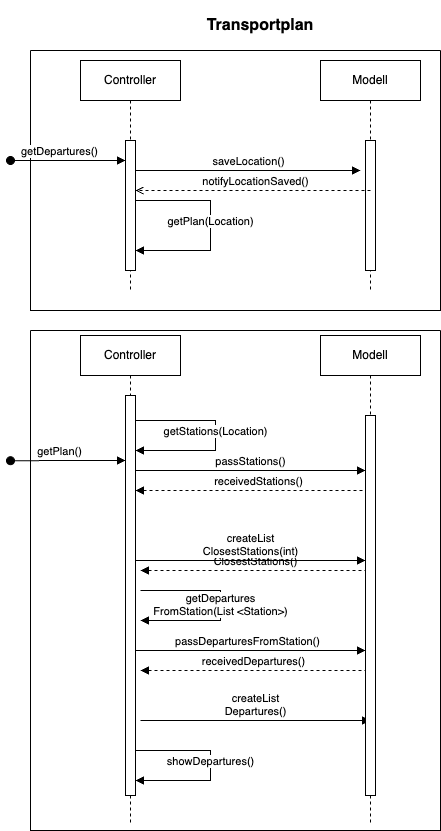

The diagram above was exported from draw.io. Its source (the exported page's mxGraphModel, read from the mxfile embedded in the PNG):
<mxGraphModel dx="849" dy="788" grid="1" gridSize="10" guides="1" tooltips="1" connect="1" arrows="1" fold="1" page="1" pageScale="1" pageWidth="1100" pageHeight="850" math="0" shadow="0">
  <root>
    <mxCell id="vZBly6OE1oizIqH1B-PK-0" />
    <mxCell id="vZBly6OE1oizIqH1B-PK-1" parent="vZBly6OE1oizIqH1B-PK-0" />
    <mxCell id="RorqGq43w7R0CpXMNa5y-17" value="" style="swimlane;startSize=0;" parent="vZBly6OE1oizIqH1B-PK-1" vertex="1">
      <mxGeometry x="80" y="340" width="410" height="500" as="geometry" />
    </mxCell>
    <mxCell id="RorqGq43w7R0CpXMNa5y-6" value="showDepartures()" style="html=1;verticalAlign=bottom;endArrow=none;edgeStyle=orthogonalEdgeStyle;elbow=vertical;rounded=0;startArrow=block;startFill=1;" parent="RorqGq43w7R0CpXMNa5y-17" edge="1">
      <mxGeometry x="-0.15" relative="1" as="geometry">
        <mxPoint x="105" y="450.0000000000001" as="sourcePoint" />
        <Array as="points">
          <mxPoint x="180" y="450" />
          <mxPoint x="180" y="420" />
          <mxPoint x="105" y="420" />
        </Array>
        <mxPoint x="105" y="400.0000000000001" as="targetPoint" />
        <mxPoint as="offset" />
      </mxGeometry>
    </mxCell>
    <mxCell id="RorqGq43w7R0CpXMNa5y-5" value="passStations()" style="html=1;verticalAlign=bottom;endArrow=block;edgeStyle=elbowEdgeStyle;elbow=horizontal;curved=0;rounded=0;" parent="RorqGq43w7R0CpXMNa5y-17" target="RorqGq43w7R0CpXMNa5y-4" edge="1">
      <mxGeometry relative="1" as="geometry">
        <mxPoint x="105" y="140" as="sourcePoint" />
        <Array as="points">
          <mxPoint x="230" y="140" />
        </Array>
        <mxPoint x="330" y="140.0000000000001" as="targetPoint" />
      </mxGeometry>
    </mxCell>
    <mxCell id="RorqGq43w7R0CpXMNa5y-18" value="passDeparturesFromStation()" style="html=1;verticalAlign=bottom;endArrow=block;edgeStyle=elbowEdgeStyle;elbow=horizontal;curved=0;rounded=0;" parent="RorqGq43w7R0CpXMNa5y-17" edge="1">
      <mxGeometry x="-0.0225" relative="1" as="geometry">
        <mxPoint x="105" y="320" as="sourcePoint" />
        <Array as="points">
          <mxPoint x="240" y="320" />
        </Array>
        <mxPoint x="335" y="320" as="targetPoint" />
        <mxPoint as="offset" />
      </mxGeometry>
    </mxCell>
    <mxCell id="RorqGq43w7R0CpXMNa5y-24" value="createdList&lt;div&gt;ClosestStations()&lt;/div&gt;" style="html=1;verticalAlign=bottom;endArrow=none;edgeStyle=elbowEdgeStyle;elbow=horizontal;curved=0;rounded=0;startArrow=block;startFill=1;dashed=1;" parent="RorqGq43w7R0CpXMNa5y-17" edge="1">
      <mxGeometry relative="1" as="geometry">
        <mxPoint x="110" y="240" as="sourcePoint" />
        <Array as="points">
          <mxPoint x="245" y="240" />
        </Array>
        <mxPoint x="340" y="240" as="targetPoint" />
        <mxPoint as="offset" />
      </mxGeometry>
    </mxCell>
    <mxCell id="RorqGq43w7R0CpXMNa5y-22" value="receivedStations()" style="html=1;verticalAlign=bottom;endArrow=none;edgeStyle=elbowEdgeStyle;elbow=horizontal;curved=0;rounded=0;startArrow=block;startFill=1;dashed=1;" parent="RorqGq43w7R0CpXMNa5y-17" edge="1">
      <mxGeometry x="0.0667" relative="1" as="geometry">
        <mxPoint x="105" y="160" as="sourcePoint" />
        <Array as="points">
          <mxPoint x="240" y="160" />
        </Array>
        <mxPoint x="335" y="160" as="targetPoint" />
        <mxPoint as="offset" />
      </mxGeometry>
    </mxCell>
    <mxCell id="RorqGq43w7R0CpXMNa5y-25" value="createList&lt;div&gt;Departures()&lt;/div&gt;" style="html=1;verticalAlign=bottom;endArrow=block;edgeStyle=elbowEdgeStyle;elbow=horizontal;curved=0;rounded=0;" parent="RorqGq43w7R0CpXMNa5y-17" edge="1">
      <mxGeometry x="-0.0012" relative="1" as="geometry">
        <mxPoint x="110" y="390" as="sourcePoint" />
        <Array as="points">
          <mxPoint x="245" y="390" />
        </Array>
        <mxPoint x="340" y="390" as="targetPoint" />
        <mxPoint as="offset" />
      </mxGeometry>
    </mxCell>
    <mxCell id="RorqGq43w7R0CpXMNa5y-27" value="getDepartures&lt;div&gt;FromStation(List &amp;lt;Station&amp;gt;)&lt;/div&gt;" style="html=1;verticalAlign=bottom;endArrow=none;edgeStyle=orthogonalEdgeStyle;elbow=vertical;rounded=0;startArrow=block;startFill=1;" parent="RorqGq43w7R0CpXMNa5y-17" edge="1">
      <mxGeometry x="-0.1578" relative="1" as="geometry">
        <mxPoint x="110" y="290" as="sourcePoint" />
        <Array as="points">
          <mxPoint x="190" y="290" />
          <mxPoint x="190" y="260" />
        </Array>
        <mxPoint x="110" y="260" as="targetPoint" />
        <mxPoint as="offset" />
      </mxGeometry>
    </mxCell>
    <mxCell id="RorqGq43w7R0CpXMNa5y-28" value="receivedDepartures()" style="html=1;verticalAlign=bottom;endArrow=none;edgeStyle=elbowEdgeStyle;elbow=horizontal;curved=0;rounded=0;startArrow=block;startFill=1;dashed=1;" parent="RorqGq43w7R0CpXMNa5y-17" edge="1">
      <mxGeometry relative="1" as="geometry">
        <mxPoint x="110" y="340" as="sourcePoint" />
        <Array as="points">
          <mxPoint x="235" y="340" />
        </Array>
        <mxPoint x="335" y="340" as="targetPoint" />
        <mxPoint as="offset" />
      </mxGeometry>
    </mxCell>
    <mxCell id="RorqGq43w7R0CpXMNa5y-1" value="Controller" style="shape=umlLifeline;perimeter=lifelinePerimeter;whiteSpace=wrap;html=1;container=0;dropTarget=0;collapsible=0;recursiveResize=0;outlineConnect=0;portConstraint=eastwest;newEdgeStyle={&quot;edgeStyle&quot;:&quot;elbowEdgeStyle&quot;,&quot;elbow&quot;:&quot;vertical&quot;,&quot;curved&quot;:0,&quot;rounded&quot;:0};" parent="RorqGq43w7R0CpXMNa5y-17" vertex="1">
      <mxGeometry x="50" y="5" width="100" height="490" as="geometry" />
    </mxCell>
    <mxCell id="RorqGq43w7R0CpXMNa5y-2" value="" style="html=1;points=[];perimeter=orthogonalPerimeter;outlineConnect=0;targetShapes=umlLifeline;portConstraint=eastwest;newEdgeStyle={&quot;edgeStyle&quot;:&quot;elbowEdgeStyle&quot;,&quot;elbow&quot;:&quot;vertical&quot;,&quot;curved&quot;:0,&quot;rounded&quot;:0};" parent="RorqGq43w7R0CpXMNa5y-1" vertex="1">
      <mxGeometry x="45" y="60" width="10" height="400" as="geometry" />
    </mxCell>
    <mxCell id="RorqGq43w7R0CpXMNa5y-26" value="getStations(Location)" style="html=1;verticalAlign=bottom;endArrow=none;edgeStyle=orthogonalEdgeStyle;elbow=vertical;rounded=0;startArrow=block;startFill=1;" parent="RorqGq43w7R0CpXMNa5y-1" source="RorqGq43w7R0CpXMNa5y-2" target="RorqGq43w7R0CpXMNa5y-2" edge="1">
      <mxGeometry x="-0.0523" relative="1" as="geometry">
        <mxPoint x="60" y="125.00000000000011" as="sourcePoint" />
        <Array as="points">
          <mxPoint x="135" y="115" />
          <mxPoint x="135" y="85" />
        </Array>
        <mxPoint x="60" y="85" as="targetPoint" />
        <mxPoint as="offset" />
      </mxGeometry>
    </mxCell>
    <mxCell id="RorqGq43w7R0CpXMNa5y-3" value="Modell" style="shape=umlLifeline;perimeter=lifelinePerimeter;whiteSpace=wrap;html=1;container=0;dropTarget=0;collapsible=0;recursiveResize=0;outlineConnect=0;portConstraint=eastwest;newEdgeStyle={&quot;edgeStyle&quot;:&quot;elbowEdgeStyle&quot;,&quot;elbow&quot;:&quot;vertical&quot;,&quot;curved&quot;:0,&quot;rounded&quot;:0};" parent="RorqGq43w7R0CpXMNa5y-17" vertex="1">
      <mxGeometry x="290" y="5" width="100" height="490" as="geometry" />
    </mxCell>
    <mxCell id="RorqGq43w7R0CpXMNa5y-4" value="" style="html=1;points=[];perimeter=orthogonalPerimeter;outlineConnect=0;targetShapes=umlLifeline;portConstraint=eastwest;newEdgeStyle={&quot;edgeStyle&quot;:&quot;elbowEdgeStyle&quot;,&quot;elbow&quot;:&quot;vertical&quot;,&quot;curved&quot;:0,&quot;rounded&quot;:0};" parent="RorqGq43w7R0CpXMNa5y-3" vertex="1">
      <mxGeometry x="45" y="80" width="10" height="380" as="geometry" />
    </mxCell>
    <mxCell id="RorqGq43w7R0CpXMNa5y-23" value="createList&lt;div&gt;ClosestStations(int)&lt;/div&gt;" style="html=1;verticalAlign=bottom;endArrow=block;edgeStyle=elbowEdgeStyle;elbow=horizontal;curved=0;rounded=0;" parent="RorqGq43w7R0CpXMNa5y-17" source="RorqGq43w7R0CpXMNa5y-2" target="RorqGq43w7R0CpXMNa5y-4" edge="1">
      <mxGeometry x="-0.0012" relative="1" as="geometry">
        <mxPoint x="110" y="230" as="sourcePoint" />
        <Array as="points">
          <mxPoint x="235" y="230" />
        </Array>
        <mxPoint x="340" y="230" as="targetPoint" />
        <mxPoint as="offset" />
      </mxGeometry>
    </mxCell>
    <mxCell id="vZBly6OE1oizIqH1B-PK-2" value="&lt;span style=&quot;font-size: 16px;&quot;&gt;&lt;b&gt;Transportplan&lt;/b&gt;&lt;/span&gt;" style="text;html=1;align=center;verticalAlign=middle;whiteSpace=wrap;rounded=0;" parent="vZBly6OE1oizIqH1B-PK-1" vertex="1">
      <mxGeometry x="210" y="10" width="200" height="50" as="geometry" />
    </mxCell>
    <mxCell id="vZBly6OE1oizIqH1B-PK-3" value="" style="swimlane;startSize=0;" parent="vZBly6OE1oizIqH1B-PK-1" vertex="1">
      <mxGeometry x="80" y="60" width="410" height="260" as="geometry" />
    </mxCell>
    <mxCell id="vZBly6OE1oizIqH1B-PK-4" value="getDepartures()" style="html=1;verticalAlign=bottom;startArrow=oval;endArrow=block;startSize=8;edgeStyle=elbowEdgeStyle;elbow=vertical;curved=0;rounded=0;" parent="vZBly6OE1oizIqH1B-PK-3" target="vZBly6OE1oizIqH1B-PK-6" edge="1">
      <mxGeometry x="-0.1478" relative="1" as="geometry">
        <mxPoint x="-20" y="110" as="sourcePoint" />
        <mxPoint x="140" y="110" as="targetPoint" />
        <mxPoint as="offset" />
      </mxGeometry>
    </mxCell>
    <mxCell id="vZBly6OE1oizIqH1B-PK-5" value="Controller" style="shape=umlLifeline;perimeter=lifelinePerimeter;whiteSpace=wrap;html=1;container=0;dropTarget=0;collapsible=0;recursiveResize=0;outlineConnect=0;portConstraint=eastwest;newEdgeStyle={&quot;edgeStyle&quot;:&quot;elbowEdgeStyle&quot;,&quot;elbow&quot;:&quot;vertical&quot;,&quot;curved&quot;:0,&quot;rounded&quot;:0};" parent="vZBly6OE1oizIqH1B-PK-3" vertex="1">
      <mxGeometry x="50" y="10" width="100" height="230" as="geometry" />
    </mxCell>
    <mxCell id="vZBly6OE1oizIqH1B-PK-6" value="" style="html=1;points=[];perimeter=orthogonalPerimeter;outlineConnect=0;targetShapes=umlLifeline;portConstraint=eastwest;newEdgeStyle={&quot;edgeStyle&quot;:&quot;elbowEdgeStyle&quot;,&quot;elbow&quot;:&quot;vertical&quot;,&quot;curved&quot;:0,&quot;rounded&quot;:0};" parent="vZBly6OE1oizIqH1B-PK-5" vertex="1">
      <mxGeometry x="45" y="80" width="10" height="130" as="geometry" />
    </mxCell>
    <mxCell id="vZBly6OE1oizIqH1B-PK-8" value="Modell" style="shape=umlLifeline;perimeter=lifelinePerimeter;whiteSpace=wrap;html=1;container=0;dropTarget=0;collapsible=0;recursiveResize=0;outlineConnect=0;portConstraint=eastwest;newEdgeStyle={&quot;edgeStyle&quot;:&quot;elbowEdgeStyle&quot;,&quot;elbow&quot;:&quot;vertical&quot;,&quot;curved&quot;:0,&quot;rounded&quot;:0};" parent="vZBly6OE1oizIqH1B-PK-3" vertex="1">
      <mxGeometry x="290" y="10" width="100" height="230" as="geometry" />
    </mxCell>
    <mxCell id="vZBly6OE1oizIqH1B-PK-9" value="" style="html=1;points=[];perimeter=orthogonalPerimeter;outlineConnect=0;targetShapes=umlLifeline;portConstraint=eastwest;newEdgeStyle={&quot;edgeStyle&quot;:&quot;elbowEdgeStyle&quot;,&quot;elbow&quot;:&quot;vertical&quot;,&quot;curved&quot;:0,&quot;rounded&quot;:0};" parent="vZBly6OE1oizIqH1B-PK-8" vertex="1">
      <mxGeometry x="45" y="80" width="10" height="130" as="geometry" />
    </mxCell>
    <mxCell id="vZBly6OE1oizIqH1B-PK-10" value="saveLocation()" style="html=1;verticalAlign=bottom;endArrow=block;edgeStyle=elbowEdgeStyle;elbow=horizontal;curved=0;rounded=0;" parent="vZBly6OE1oizIqH1B-PK-3" source="vZBly6OE1oizIqH1B-PK-6" edge="1">
      <mxGeometry relative="1" as="geometry">
        <mxPoint x="110" y="120" as="sourcePoint" />
        <Array as="points">
          <mxPoint x="230" y="120" />
        </Array>
        <mxPoint x="330" y="120.00000000000011" as="targetPoint" />
      </mxGeometry>
    </mxCell>
    <mxCell id="vZBly6OE1oizIqH1B-PK-13" value="getPlan(Location)" style="html=1;verticalAlign=bottom;endArrow=none;edgeStyle=orthogonalEdgeStyle;elbow=vertical;rounded=0;startArrow=block;startFill=1;" parent="vZBly6OE1oizIqH1B-PK-3" edge="1">
      <mxGeometry x="-0.0497" relative="1" as="geometry">
        <mxPoint x="105" y="200.0000000000001" as="sourcePoint" />
        <Array as="points">
          <mxPoint x="180" y="200" />
          <mxPoint x="180" y="150" />
        </Array>
        <mxPoint x="105" y="150.0000000000001" as="targetPoint" />
        <mxPoint as="offset" />
      </mxGeometry>
    </mxCell>
    <mxCell id="vZBly6OE1oizIqH1B-PK-14" value="notifyLocationSaved()" style="html=1;verticalAlign=bottom;endArrow=open;dashed=1;elbow=vertical;rounded=0;" parent="vZBly6OE1oizIqH1B-PK-3" target="vZBly6OE1oizIqH1B-PK-6" edge="1">
      <mxGeometry x="-0.0189" relative="1" as="geometry">
        <mxPoint x="110" y="140" as="targetPoint" />
        <mxPoint x="340" y="140" as="sourcePoint" />
        <mxPoint as="offset" />
      </mxGeometry>
    </mxCell>
    <mxCell id="RorqGq43w7R0CpXMNa5y-0" value="getPlan()" style="html=1;verticalAlign=bottom;startArrow=oval;endArrow=block;startSize=8;edgeStyle=elbowEdgeStyle;elbow=vertical;curved=0;rounded=0;" parent="vZBly6OE1oizIqH1B-PK-1" edge="1">
      <mxGeometry x="-0.1478" relative="1" as="geometry">
        <mxPoint x="60" y="470.17" as="sourcePoint" />
        <mxPoint x="175" y="470.0033333333335" as="targetPoint" />
        <mxPoint as="offset" />
      </mxGeometry>
    </mxCell>
  </root>
</mxGraphModel>